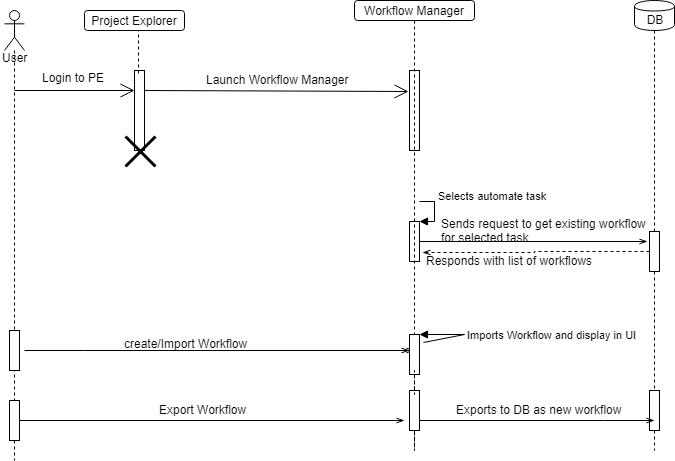

The diagram above was exported from draw.io. Its source (the exported page's mxGraphModel, read from the mxfile embedded in the PNG):
<mxGraphModel dx="872" dy="381" grid="1" gridSize="10" guides="1" tooltips="1" connect="1" arrows="1" fold="1" page="1" pageScale="1" pageWidth="2000" pageHeight="2000" background="#ffffff" math="0" shadow="0">
  <root>
    <mxCell id="0" />
    <mxCell id="1" parent="0" />
    <mxCell id="72" style="edgeStyle=orthogonalEdgeStyle;rounded=0;html=1;endArrow=openThin;endFill=0;jettySize=auto;orthogonalLoop=1;" parent="1" edge="1">
      <mxGeometry relative="1" as="geometry">
        <mxPoint x="430" y="360" as="targetPoint" />
        <mxPoint x="425" y="360" as="sourcePoint" />
        <Array as="points">
          <mxPoint x="130" y="360" />
          <mxPoint x="130" y="360" />
        </Array>
      </mxGeometry>
    </mxCell>
    <mxCell id="2" value="" style="shape=umlLifeline;participant=umlActor;perimeter=lifelinePerimeter;whiteSpace=wrap;html=1;container=1;collapsible=0;recursiveResize=0;verticalAlign=top;spacingTop=36;labelBackgroundColor=#ffffff;outlineConnect=0;" parent="1" vertex="1">
      <mxGeometry x="20" y="20" width="20" height="450" as="geometry" />
    </mxCell>
    <mxCell id="79" value="" style="html=1;points=[];perimeter=orthogonalPerimeter;" parent="2" vertex="1">
      <mxGeometry x="5" y="320" width="10" height="40" as="geometry" />
    </mxCell>
    <mxCell id="89" value="" style="html=1;points=[];perimeter=orthogonalPerimeter;" parent="2" vertex="1">
      <mxGeometry x="5" y="390" width="10" height="40" as="geometry" />
    </mxCell>
    <mxCell id="4" value="Project Explorer" style="rounded=1;whiteSpace=wrap;html=1;" parent="1" vertex="1">
      <mxGeometry x="100" y="20" width="100" height="20" as="geometry" />
    </mxCell>
    <mxCell id="60" style="edgeStyle=orthogonalEdgeStyle;rounded=0;html=1;dashed=1;endArrow=none;endFill=0;jettySize=auto;orthogonalLoop=1;" parent="1" source="93" edge="1">
      <mxGeometry relative="1" as="geometry">
        <mxPoint x="430" y="460" as="targetPoint" />
      </mxGeometry>
    </mxCell>
    <mxCell id="5" value="Workflow Manager" style="rounded=1;whiteSpace=wrap;html=1;" parent="1" vertex="1">
      <mxGeometry x="370" y="10" width="120" height="20" as="geometry" />
    </mxCell>
    <mxCell id="10" value="" style="html=1;points=[];perimeter=orthogonalPerimeter;" parent="1" vertex="1">
      <mxGeometry x="150" y="80" width="10" height="80" as="geometry" />
    </mxCell>
    <mxCell id="12" value="" style="endArrow=open;endFill=1;endSize=12;html=1;" parent="1" edge="1">
      <mxGeometry width="160" relative="1" as="geometry">
        <mxPoint x="30" y="100" as="sourcePoint" />
        <mxPoint x="150" y="100" as="targetPoint" />
      </mxGeometry>
    </mxCell>
    <mxCell id="16" value="" style="endArrow=open;endFill=1;endSize=12;html=1;entryX=-0.1;entryY=0.263;entryPerimeter=0;" parent="1" target="17" edge="1">
      <mxGeometry width="160" relative="1" as="geometry">
        <mxPoint x="160" y="100" as="sourcePoint" />
        <mxPoint x="305" y="100" as="targetPoint" />
      </mxGeometry>
    </mxCell>
    <mxCell id="61" style="edgeStyle=orthogonalEdgeStyle;rounded=0;html=1;endArrow=openThin;endFill=0;jettySize=auto;orthogonalLoop=1;entryX=-0.2;entryY=0.25;entryPerimeter=0;" parent="1" source="20" target="62" edge="1">
      <mxGeometry relative="1" as="geometry">
        <mxPoint x="670" y="251" as="targetPoint" />
      </mxGeometry>
    </mxCell>
    <mxCell id="20" value="" style="html=1;points=[];perimeter=orthogonalPerimeter;" parent="1" vertex="1">
      <mxGeometry x="425" y="231" width="10" height="40" as="geometry" />
    </mxCell>
    <mxCell id="21" value="Selects automate task&lt;br&gt;" style="edgeStyle=orthogonalEdgeStyle;html=1;align=left;spacingLeft=2;endArrow=block;rounded=0;entryX=1;entryY=0;" parent="1" target="20" edge="1">
      <mxGeometry x="-0.2174" y="11" relative="1" as="geometry">
        <mxPoint x="435" y="211" as="sourcePoint" />
        <Array as="points">
          <mxPoint x="450" y="211" />
          <mxPoint x="450" y="231" />
        </Array>
        <mxPoint x="-11" y="-11" as="offset" />
      </mxGeometry>
    </mxCell>
    <mxCell id="40" value="" style="endArrow=none;dashed=1;html=1;" parent="1" edge="1">
      <mxGeometry width="50" height="50" relative="1" as="geometry">
        <mxPoint x="154" y="83" as="sourcePoint" />
        <mxPoint x="154" y="40" as="targetPoint" />
      </mxGeometry>
    </mxCell>
    <mxCell id="17" value="" style="html=1;points=[];perimeter=orthogonalPerimeter;" parent="1" vertex="1">
      <mxGeometry x="425" y="80" width="10" height="80" as="geometry" />
    </mxCell>
    <mxCell id="52" value="User" style="text;html=1;resizable=0;points=[];autosize=1;align=left;verticalAlign=top;spacingTop=-4;" parent="1" vertex="1">
      <mxGeometry x="16" y="58" width="40" height="20" as="geometry" />
    </mxCell>
    <mxCell id="54" value="Login to PE" style="text;html=1;resizable=0;points=[];autosize=1;align=left;verticalAlign=top;spacingTop=-4;" parent="1" vertex="1">
      <mxGeometry x="56" y="78" width="80" height="20" as="geometry" />
    </mxCell>
    <mxCell id="55" value="Launch Workflow Manager" style="text;html=1;resizable=0;points=[];autosize=1;align=left;verticalAlign=top;spacingTop=-4;" parent="1" vertex="1">
      <mxGeometry x="220" y="80" width="160" height="20" as="geometry" />
    </mxCell>
    <mxCell id="57" style="edgeStyle=orthogonalEdgeStyle;rounded=0;html=1;jettySize=auto;orthogonalLoop=1;dashed=1;endArrow=none;endFill=0;" parent="1" source="95" edge="1">
      <mxGeometry relative="1" as="geometry">
        <mxPoint x="670" y="460" as="targetPoint" />
        <Array as="points">
          <mxPoint x="670" y="402" />
        </Array>
      </mxGeometry>
    </mxCell>
    <mxCell id="56" value="DB" style="shape=cylinder;whiteSpace=wrap;html=1;boundedLbl=1;backgroundOutline=1;" parent="1" vertex="1">
      <mxGeometry x="650" y="10" width="40" height="30" as="geometry" />
    </mxCell>
    <mxCell id="67" style="edgeStyle=orthogonalEdgeStyle;rounded=0;html=1;entryX=1.3;entryY=0.775;entryPerimeter=0;dashed=1;endArrow=openThin;endFill=0;jettySize=auto;orthogonalLoop=1;" parent="1" source="62" target="20" edge="1">
      <mxGeometry relative="1" as="geometry" />
    </mxCell>
    <mxCell id="62" value="" style="html=1;points=[];perimeter=orthogonalPerimeter;" parent="1" vertex="1">
      <mxGeometry x="665" y="241" width="10" height="40" as="geometry" />
    </mxCell>
    <mxCell id="63" style="edgeStyle=orthogonalEdgeStyle;rounded=0;html=1;jettySize=auto;orthogonalLoop=1;dashed=1;endArrow=none;endFill=0;" parent="1" source="56" target="62" edge="1">
      <mxGeometry relative="1" as="geometry">
        <mxPoint x="670" y="410" as="targetPoint" />
        <mxPoint x="670" y="40" as="sourcePoint" />
        <Array as="points" />
      </mxGeometry>
    </mxCell>
    <mxCell id="66" value="Sends request to get existing workflow&lt;br&gt;for selected task&lt;br&gt;" style="text;html=1;resizable=0;points=[];autosize=1;align=left;verticalAlign=top;spacingTop=-4;" parent="1" vertex="1">
      <mxGeometry x="455" y="224" width="220" height="30" as="geometry" />
    </mxCell>
    <mxCell id="70" value="Responds with list of workflows" style="text;html=1;resizable=0;points=[];autosize=1;align=left;verticalAlign=top;spacingTop=-4;" parent="1" vertex="1">
      <mxGeometry x="440" y="261" width="180" height="20" as="geometry" />
    </mxCell>
    <mxCell id="71" value="" style="shape=umlDestroy;whiteSpace=wrap;html=1;strokeWidth=3;" parent="1" vertex="1">
      <mxGeometry x="141" y="146" width="30" height="30" as="geometry" />
    </mxCell>
    <mxCell id="75" style="edgeStyle=orthogonalEdgeStyle;rounded=0;html=1;endArrow=openThin;endFill=0;jettySize=auto;orthogonalLoop=1;" parent="1" edge="1">
      <mxGeometry relative="1" as="geometry">
        <mxPoint x="425" y="360" as="targetPoint" />
        <mxPoint x="40" y="360" as="sourcePoint" />
        <Array as="points">
          <mxPoint x="100" y="360" />
          <mxPoint x="100" y="360" />
        </Array>
      </mxGeometry>
    </mxCell>
    <mxCell id="80" value="create/Import Workflow" style="text;html=1;resizable=0;points=[];autosize=1;align=left;verticalAlign=top;spacingTop=-4;" parent="1" vertex="1">
      <mxGeometry x="138" y="344" width="140" height="20" as="geometry" />
    </mxCell>
    <mxCell id="83" value="Imports Workflow and display in UI" style="edgeStyle=orthogonalEdgeStyle;html=1;align=left;spacingLeft=2;endArrow=block;rounded=0;entryX=1;entryY=0;exitX=1.4;exitY=0.2;exitPerimeter=0;" parent="1" source="82" target="82" edge="1">
      <mxGeometry relative="1" as="geometry">
        <mxPoint x="25" y="430" as="sourcePoint" />
        <Array as="points">
          <mxPoint x="480" y="344" />
        </Array>
      </mxGeometry>
    </mxCell>
    <mxCell id="82" value="" style="html=1;points=[];perimeter=orthogonalPerimeter;" parent="1" vertex="1">
      <mxGeometry x="425" y="344" width="10" height="40" as="geometry" />
    </mxCell>
    <mxCell id="84" style="edgeStyle=orthogonalEdgeStyle;rounded=0;html=1;dashed=1;endArrow=none;endFill=0;jettySize=auto;orthogonalLoop=1;" parent="1" source="5" target="82" edge="1">
      <mxGeometry relative="1" as="geometry">
        <mxPoint x="430" y="411" as="targetPoint" />
        <mxPoint x="430" y="30" as="sourcePoint" />
      </mxGeometry>
    </mxCell>
    <mxCell id="93" value="" style="html=1;points=[];perimeter=orthogonalPerimeter;" parent="1" vertex="1">
      <mxGeometry x="425" y="400" width="10" height="40" as="geometry" />
    </mxCell>
    <mxCell id="94" style="edgeStyle=orthogonalEdgeStyle;rounded=0;html=1;dashed=1;endArrow=none;endFill=0;jettySize=auto;orthogonalLoop=1;" parent="1" source="82" edge="1">
      <mxGeometry relative="1" as="geometry">
        <mxPoint x="430" y="400" as="targetPoint" />
        <mxPoint x="430" y="384" as="sourcePoint" />
      </mxGeometry>
    </mxCell>
    <mxCell id="95" value="" style="html=1;points=[];perimeter=orthogonalPerimeter;" parent="1" vertex="1">
      <mxGeometry x="665" y="400" width="10" height="40" as="geometry" />
    </mxCell>
    <mxCell id="96" style="edgeStyle=orthogonalEdgeStyle;rounded=0;html=1;jettySize=auto;orthogonalLoop=1;dashed=1;endArrow=none;endFill=0;" parent="1" source="62" target="95" edge="1">
      <mxGeometry relative="1" as="geometry">
        <mxPoint x="670" y="450" as="targetPoint" />
        <mxPoint x="670" y="281" as="sourcePoint" />
        <Array as="points" />
      </mxGeometry>
    </mxCell>
    <mxCell id="97" style="edgeStyle=orthogonalEdgeStyle;rounded=0;html=1;endArrow=openThin;endFill=0;jettySize=auto;orthogonalLoop=1;" parent="1" source="89" edge="1">
      <mxGeometry relative="1" as="geometry">
        <mxPoint x="420" y="430" as="targetPoint" />
      </mxGeometry>
    </mxCell>
    <mxCell id="101" style="edgeStyle=orthogonalEdgeStyle;rounded=0;html=1;endArrow=openThin;endFill=0;jettySize=auto;orthogonalLoop=1;" parent="1" edge="1">
      <mxGeometry relative="1" as="geometry">
        <mxPoint x="670" y="430" as="targetPoint" />
        <mxPoint x="435" y="429.5" as="sourcePoint" />
        <Array as="points">
          <mxPoint x="620" y="430" />
          <mxPoint x="620" y="430" />
        </Array>
      </mxGeometry>
    </mxCell>
    <mxCell id="102" value="Export Workflow" style="text;html=1;resizable=0;points=[];autosize=1;align=left;verticalAlign=top;spacingTop=-4;" parent="1" vertex="1">
      <mxGeometry x="173" y="410" width="100" height="20" as="geometry" />
    </mxCell>
    <mxCell id="103" value="Exports to DB as new workflow" style="text;html=1;resizable=0;points=[];autosize=1;align=left;verticalAlign=top;spacingTop=-4;" parent="1" vertex="1">
      <mxGeometry x="470" y="410" width="180" height="20" as="geometry" />
    </mxCell>
  </root>
</mxGraphModel>